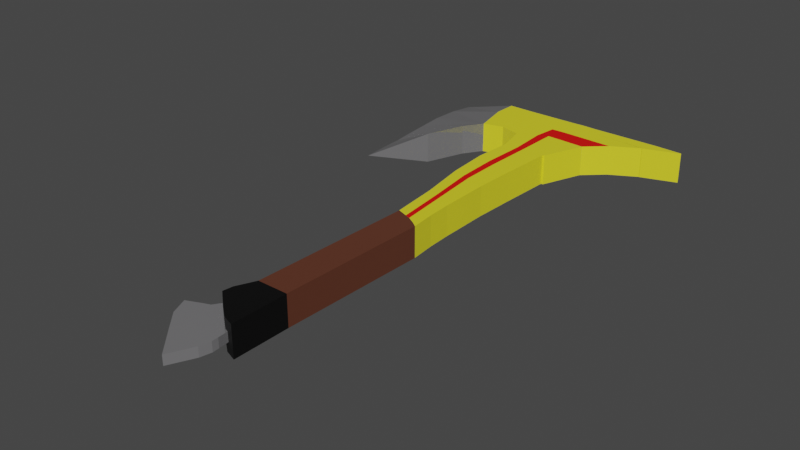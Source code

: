 # Source: betteraxeblend.blend  (saved by Blender 2.80.75; exported with 4.5.12 LTS)
import bpy
from mathutils import Matrix  # noqa: F401  (used for matrix-valued properties, if any)

bpy.ops.wm.read_factory_settings(use_empty=True)
scene = bpy.context.scene
scene.name = 'Scene'

# ---- collections
col_collection = bpy.data.collections.new('Collection'); scene.collection.children.link(col_collection)

# ---- materials (node trees are filled in below, after node groups)
mat_material_004 = bpy.data.materials.new('Material.004')
mat_material_004.use_transparent_shadow = False
mat_material_005 = bpy.data.materials.new('Material.005')
mat_material_005.use_transparent_shadow = False
mat_material_006 = bpy.data.materials.new('Material.006')
mat_material_006.use_transparent_shadow = False
mat_material_007 = bpy.data.materials.new('Material.007')
mat_material_007.use_transparent_shadow = False
mat_material_002 = bpy.data.materials.new('Material.002')
mat_material_002.use_transparent_shadow = False

# ---- material node trees
mat_material_004.use_nodes = True; mat_material_004.node_tree.nodes.clear()
_N = mat_material_004.node_tree.nodes; _L = mat_material_004.node_tree.links
n0 = _N.new('ShaderNodeOutputMaterial'); n0.name = 'Material Output'; n0.location = (300, 300)
n1 = _N.new('ShaderNodeBsdfPrincipled'); n1.name = 'Principled BSDF'; n1.location = (10, 300)
n1.distribution = 'GGX'
n1.subsurface_method = 'BURLEY'
n1.inputs[0].default_value = (0.5836, 0.5748, 0.5926, 1.0)
n1.inputs[1].default_value = 0.7639
n1.inputs[2].default_value = 0.0
n1.inputs[3].default_value = 1.45
n1.inputs[27].default_value = (0.0, 0.0, 0.0, 1.0)
n1.inputs[28].default_value = 1.0
_L.new(n1.outputs[0], n0.inputs[0])
n0.is_active_output = True
mat_material_005.use_nodes = True; mat_material_005.node_tree.nodes.clear()
_N = mat_material_005.node_tree.nodes; _L = mat_material_005.node_tree.links
n0 = _N.new('ShaderNodeOutputMaterial'); n0.name = 'Material Output'; n0.location = (300, 300)
n1 = _N.new('ShaderNodeBsdfPrincipled'); n1.name = 'Principled BSDF'; n1.location = (10, 300)
n1.distribution = 'GGX'
n1.subsurface_method = 'BURLEY'
n1.inputs[0].default_value = (0.0, 0.0, 0.0, 1.0)
n1.inputs[3].default_value = 1.45
n1.inputs[27].default_value = (0.0, 0.0, 0.0, 1.0)
n1.inputs[28].default_value = 1.0
_L.new(n1.outputs[0], n0.inputs[0])
n0.is_active_output = True
mat_material_006.use_nodes = True; mat_material_006.node_tree.nodes.clear()
_N = mat_material_006.node_tree.nodes; _L = mat_material_006.node_tree.links
n0 = _N.new('ShaderNodeOutputMaterial'); n0.name = 'Material Output'; n0.location = (300, 300)
n1 = _N.new('ShaderNodeBsdfPrincipled'); n1.name = 'Principled BSDF'; n1.location = (10, 300)
n1.distribution = 'GGX'
n1.subsurface_method = 'BURLEY'
n1.inputs[0].default_value = (0.1025, 0.02649, 0.009843, 1.0)
n1.inputs[2].default_value = 1.0
n1.inputs[3].default_value = 1.45
n1.inputs[27].default_value = (0.0, 0.0, 0.0, 1.0)
n1.inputs[28].default_value = 1.0
_L.new(n1.outputs[0], n0.inputs[0])
n0.is_active_output = True
mat_material_007.use_nodes = True; mat_material_007.node_tree.nodes.clear()
_N = mat_material_007.node_tree.nodes; _L = mat_material_007.node_tree.links
n0 = _N.new('ShaderNodeOutputMaterial'); n0.name = 'Material Output'; n0.location = (300, 300)
n1 = _N.new('ShaderNodeBsdfPrincipled'); n1.name = 'Principled BSDF'; n1.location = (10, 300)
n1.distribution = 'GGX'
n1.subsurface_method = 'BURLEY'
n1.inputs[0].default_value = (0.8, 0.00242, 0.0, 1.0)
n1.inputs[3].default_value = 1.45
n1.inputs[27].default_value = (0.0, 0.0, 0.0, 1.0)
n1.inputs[28].default_value = 1.0
_L.new(n1.outputs[0], n0.inputs[0])
n0.is_active_output = True
mat_material_002.use_nodes = True; mat_material_002.node_tree.nodes.clear()
_N = mat_material_002.node_tree.nodes; _L = mat_material_002.node_tree.links
n0 = _N.new('ShaderNodeOutputMaterial'); n0.name = 'Material Output'; n0.location = (300, 300)
n1 = _N.new('ShaderNodeBsdfPrincipled'); n1.name = 'Principled BSDF'; n1.location = (10, 300)
n1.distribution = 'GGX'
n1.subsurface_method = 'BURLEY'
n1.inputs[0].default_value = (0.8, 0.7418, 0.0225, 1.0)
n1.inputs[3].default_value = 1.45
n1.inputs[27].default_value = (0.0, 0.0, 0.0, 1.0)
n1.inputs[28].default_value = 1.0
_L.new(n1.outputs[0], n0.inputs[0])
n0.is_active_output = True

# ---- world
world_world = bpy.data.worlds.new('World'); scene.world = world_world
world_world.use_nodes = True; world_world.node_tree.nodes.clear()
_N = world_world.node_tree.nodes; _L = world_world.node_tree.links
n0 = _N.new('ShaderNodeOutputWorld'); n0.name = 'World Output'; n0.location = (300, 300)
n1 = _N.new('ShaderNodeBackground'); n1.name = 'Background'; n1.location = (10, 300)
n1.inputs[0].default_value = (0.05088, 0.05088, 0.05088, 1.0)
_L.new(n1.outputs[0], n0.inputs[0])
n0.is_active_output = True
world_world.color = (0.05088, 0.05088, 0.05088)
world_world.use_sun_shadow = False
world_world.sun_shadow_jitter_overblur = 0.0

# ---- meshes
me_plane_001 = bpy.data.meshes.new('Plane.001')
me_plane_001.from_pydata([(0.3052, -2.499, 0.0), (1.056, 0.4231, 0.003709), (-2.33, 0.928, 0.0), (-0.8386, 1.887, 0.003709), (0.9673, -1.147, 0.0), (-1.515, 1.284, 0.0), (-1.152, -0.893, 0.0), (0.2541, 0.8435, 0.0), (-0.2146, 1.242, 0.0), (-1.926, -0.02006, 0.0), (1.112, -0.5178, 0.0), (-1.132, 1.43, 0.0), (-0.8392, 1.887, -0.8877), (-0.8392, 1.887, 0.8877), (-0.2727, 3.533, -0.8877), (-0.2727, 3.533, 0.8877), (1.487, 0.2686, -0.8877), (1.487, 0.2686, 0.8877), (1.503, 3.533, -0.8877), (1.503, 3.533, 0.8877), (-0.7582, 2.467, -0.8877), (-0.7582, 2.467, 0.8877), (1.503, 2.645, -0.8877), (1.503, 2.645, 0.8877), (0.6151, 3.533, -0.8877), (0.6151, 3.533, 0.8877), (0.2023, 0.9889, -0.8877), (0.2023, 0.9889, 0.8877), (0.3723, 2.556, 0.8877), (0.3723, 2.556, -0.8877), (1.059, 3.533, 0.8877), (0.8202, 0.5074, -0.8877), (0.9375, 2.601, 0.8877), (1.059, 3.533, -0.8877), (0.8202, 0.5074, 0.8877), (0.9375, 2.601, -0.8877), (-0.2727, 3.533, -0.8877), (-0.2727, 3.533, 0.8877), (1.503, 3.533, -0.8877), (1.503, 3.533, 0.8877), (0.6151, 3.533, -0.8877), (0.6151, 3.533, 0.8877), (1.059, 3.533, 0.8877), (1.059, 3.533, -0.8877), (0.02788, 13.0, -0.8877), (0.02788, 13.0, 0.8877), (1.74, 12.14, -0.8877), (1.74, 12.14, 0.8877), (0.9563, 12.65, -0.8877), (0.9563, 12.65, 0.8877), (1.382, 12.4, 0.8877), (1.382, 12.4, -0.8877), (1.095, 15.24, 0.8877), (0.6694, 15.49, 0.8877), (-0.259, 15.83, 0.8877), (1.538, 14.99, -0.8877), (1.538, 14.99, 0.8877), (-0.259, 15.83, -0.8877), (0.6694, 15.49, -0.8877), (1.095, 15.24, -0.8877), (-0.7331, 18.67, -0.8877), (-0.7331, 18.67, 0.8877), (1.504, 17.95, -0.8877), (1.504, 17.95, 0.8877), (0.3826, 18.33, -0.8877), (0.3826, 18.33, 0.8877), (0.8084, 18.07, 0.8877), (0.8084, 18.07, -0.8877), (0.7881, 20.46, -0.8877), (1.591, 20.36, -0.8877), (0.3623, 20.71, -0.8877), (1.591, 20.36, 0.8877), (0.7881, 20.46, 0.8877), (-0.9152, 21.2, 0.8877), (-0.9152, 21.2, -0.8877), (0.3623, 20.71, 0.8877), (0.526, 16.91, 0.8877), (-0.4961, 17.25, 0.8877), (1.525, 16.46, 0.8877), (0.526, 16.91, -0.8877), (0.9518, 16.66, -0.8877), (-0.4961, 17.25, -0.8877), (1.525, 16.46, -0.8877), (0.9518, 16.66, 0.8877), (1.239, 13.82, 0.8877), (1.601, 13.57, -0.8877), (-0.1155, 14.41, -0.8877), (1.239, 13.82, -0.8877), (0.8128, 14.07, -0.8877), (1.601, 13.57, 0.8877), (-0.1155, 14.41, 0.8877), (0.8128, 14.07, 0.8877), (-0.7736, 23.43, -0.8877), (-0.7736, 23.43, 0.8877), (1.733, 23.48, -0.8877), (1.733, 23.48, 0.8877), (0.4365, 23.59, -0.8877), (0.4365, 23.59, 0.8877), (0.9972, 23.52, 0.8877), (0.9972, 23.52, -0.8877), (1.048, 25.97, -0.8877), (1.841, 25.93, -0.8877), (0.4749, 25.99, -0.8877), (1.841, 25.93, 0.8877), (1.048, 25.97, 0.8877), (-1.18, 25.15, 0.8877), (-1.18, 25.15, -0.8877), (0.4749, 25.99, 0.8877), (-0.6927, 28.65, -0.8877), (-0.6927, 28.65, 0.8877), (1.962, 28.66, -0.8877), (1.962, 28.66, 0.8877), (0.5175, 28.66, -0.8877), (0.5175, 28.66, 0.8877), (1.105, 28.69, 0.8877), (1.105, 28.69, -0.8877), (-0.6927, 28.65, -0.8877), (-0.6927, 28.65, 0.8877), (1.962, 28.66, -0.8877), (1.962, 28.66, 0.8877), (0.5175, 28.66, -0.8877), (0.5175, 28.66, 0.8877), (1.105, 28.69, 0.8877), (1.105, 28.69, -0.8877), (1.937, 28.1, -0.8877), (1.093, 28.13, 0.8877), (-1.204, 28.65, -0.8877), (0.5086, 28.11, 0.8877), (-1.204, 28.65, 0.8877), (1.937, 28.1, 0.8877), (0.5086, 28.11, -0.8877), (1.093, 28.13, -0.8877), (-7.622, 25.84, 0.003709), (-7.24, 28.61, 0.003709), (-3.56, 25.16, 0.8877), (-3.56, 25.16, -0.8877), (-3.984, 28.66, 0.8877), (-3.984, 28.66, -0.8877), (1.889, 27.01, -0.8877), (1.071, 27.05, 0.8877), (-0.7184, 26.99, -0.8877), (0.4917, 27.05, 0.8877), (-0.7184, 26.99, 0.8877), (3.94, 26.96, 0.8877), (0.4917, 27.05, -0.8877), (1.071, 27.05, -0.8877), (-7.54, 27.39, 0.003709), (-4.022, 27.31, -0.8877), (-4.022, 27.31, 0.8877), (6.021, 28.67, -0.8877), (6.021, 28.67, 0.8877), (6.021, 28.67, -0.8877), (6.021, 28.67, 0.8877), (5.551, 27.85, -0.8877), (5.551, 27.85, 0.8877), (7.591, 28.6, -0.8877), (7.591, 28.6, 0.8877), (7.591, 28.6, -0.8877), (7.591, 28.6, 0.8877), (7.593, 28.56, -0.8877), (7.593, 28.56, 0.8877), (5.524, 27.86, -0.8877), (5.524, 27.86, 0.8877), (3.94, 26.96, -0.8877), (2.783, 25.89, -0.8877), (2.784, 25.9, 0.8877), (1.841, 25.93, -0.8877), (1.841, 25.93, 0.8877), (1.851, 23.48, -0.8877), (1.851, 23.48, 0.8877), (2.783, 25.89, -0.8877), (2.783, 25.89, 0.8877), (-7.069, 18.73, 0.003709), (-7.05, 18.69, 0.003709), (-7.323, 22.44, 0.003709), (-4.293, 24.05, 0.8877), (-4.293, 24.05, -0.8877), (-7.192, 20.57, 0.003709), (-5.125, 21.79, 0.8877), (-5.125, 21.79, -0.8877), (-2.37, 25.47, -0.8877), (-2.37, 25.47, 0.8877), (-2.343, 28.64, 0.8877), (-2.343, 28.64, -0.8877), (-2.37, 27.15, 0.8877), (-2.37, 27.15, -0.8877), (-0.3402, -1.787, 0.0), (0.8207, 0.5073, 0.003709), (-0.3402, -1.787, 0.2833), (0.3052, -2.499, 0.2833), (1.112, -0.5178, 0.2833), (1.055, 0.4232, 0.2699), (-0.8392, 1.887, 0.2699), (-3.984, 28.66, 0.003709), (-1.515, 1.284, 0.2833), (-2.33, 0.928, 0.2833), (0.9673, -1.147, 0.2833), (-1.132, 1.43, 0.2833), (-0.8944, 0.6763, 0.2833), (-1.926, -0.02006, 0.2833), (-1.152, -0.893, 0.2833), (0.8202, 0.5074, 0.2699), (0.2023, 0.9889, 0.2699), (0.4174, -0.6086, 0.2833), (-0.2739, 0.06846, 0.2833), (-0.009859, 0.456, 0.2833), (-0.5707, 0.9428, 0.2833), (0.6149, -0.0864, 0.2833), (-0.3402, -1.787, -0.2744), (0.3052, -2.499, -0.2744), (1.112, -0.5178, -0.2744), (1.056, 0.423, -0.2625), (-0.1566, 1.299, -0.2625), (-0.8381, 1.887, -0.2625), (-1.515, 1.284, -0.2744), (-2.33, 0.928, -0.2744), (0.9673, -1.147, -0.2744), (-1.132, 1.43, -0.2744), (-0.8944, 0.6763, -0.2744), (-1.926, -0.02006, -0.2744), (-1.152, -0.893, -0.2744), (0.8212, 0.5072, -0.2625), (0.2034, 0.9887, -0.2625), (0.4174, -0.6086, -0.2744), (-0.2739, 0.06846, -0.2744), (-0.009859, 0.456, -0.2744), (-0.5707, 0.9428, -0.2744), (0.6149, -0.0864, -0.2744), (1.938, 28.1, 0.003709), (-0.2727, 3.533, 0.2699), (1.503, 3.533, 0.2699), (1.487, 0.2686, 0.2699), (1.503, 2.645, 0.2699), (-0.7582, 2.467, 0.2699), (-0.2727, 3.533, 0.2699), (1.503, 3.533, 0.2699), (0.02788, 13.0, 0.2699), (1.74, 12.14, 0.2699), (-0.7331, 18.67, 0.2699), (1.504, 17.95, 0.2699), (1.538, 14.99, 0.2699), (-0.259, 15.83, 0.2699), (1.525, 16.46, 0.2699), (-0.4961, 17.25, 0.2699), (-0.1155, 14.41, 0.2699), (1.601, 13.57, 0.2699), (-0.7736, 23.43, 0.2699), (1.733, 23.48, 0.2699), (-0.9152, 21.2, 0.2699), (1.591, 20.36, 0.2699), (-0.6927, 28.65, 0.2699), (-0.6927, 28.65, 0.2699), (1.962, 28.66, 0.2699), (0.5175, 28.66, 0.2699), (1.105, 28.69, 0.2699), (-1.18, 25.15, 0.2699), (-1.204, 28.65, 0.2699), (1.937, 28.1, 0.2699), (-3.984, 28.66, 0.2699), (-3.56, 25.16, 0.2699), (6.021, 28.67, 0.2699), (5.551, 27.85, 0.2699), (7.591, 28.6, 0.2699), (7.591, 28.6, 0.2699), (7.593, 28.56, 0.2699), (5.524, 27.86, 0.2699), (1.851, 23.48, 0.2699), (2.783, 25.89, 0.2699), (-4.293, 24.05, 0.2699), (-5.125, 21.79, 0.2699), (-2.37, 25.47, 0.2699), (-2.343, 28.64, 0.2699), (-0.2716, 3.533, -0.2625), (1.504, 3.533, -0.2625), (1.488, 0.2684, -0.2625), (1.504, 2.645, -0.2625), (-0.7572, 2.467, -0.2625), (1.538, 14.99, 0.003709), (-0.2716, 3.533, -0.2625), (1.504, 3.533, -0.2625), (0.02894, 13.0, -0.2625), (1.741, 12.14, -0.2625), (-0.7321, 18.67, -0.2625), (1.505, 17.95, -0.2625), (-0.2579, 15.83, -0.2625), (-0.495, 17.25, -0.2625), (-0.1145, 14.41, -0.2625), (-0.7726, 23.43, -0.2625), (1.734, 23.48, -0.2625), (-0.9142, 21.2, -0.2625), (-0.6916, 28.65, -0.2625), (-0.6916, 28.65, -0.2625), (1.963, 28.66, -0.2625), (0.5185, 28.66, -0.2625), (1.106, 28.69, -0.2625), (-1.179, 25.15, -0.2625), (-1.203, 28.65, -0.2625), (-3.559, 25.16, -0.2625), (6.022, 28.67, -0.2625), (7.592, 28.6, -0.2625), (7.592, 28.6, -0.2625), (1.852, 23.48, -0.2625), (-4.292, 24.05, -0.2625), (-5.124, 21.79, -0.2625), (-2.369, 25.47, -0.2625), (1.539, 14.99, -0.2625), (1.526, 16.46, -0.2625), (1.602, 13.57, -0.2625), (1.592, 20.36, -0.2625), (1.938, 28.09, -0.2625), (-3.983, 28.66, -0.2625), (5.552, 27.85, -0.2625), (7.594, 28.56, -0.2625), (5.525, 27.86, -0.2625), (2.784, 25.89, -0.2625), (-2.342, 28.64, -0.2625), (0.3082, 3.533, -0.8877), (-0.1577, 1.299, 0.8877), (-0.01847, 2.526, -0.8877), (0.3082, 3.533, 0.8877), (-0.1577, 1.299, -0.8877), (-0.01847, 2.526, 0.8877), (0.3082, 3.533, -0.8877), (0.3082, 3.533, 0.8877), (0.6354, 12.77, -0.8877), (0.6354, 12.77, 0.8877), (0.3485, 15.61, 0.8877), (-0.003057, 18.45, -0.8877), (-0.003057, 18.45, 0.8877), (0.3485, 15.61, -0.8877), (0.1727, 17.03, 0.8877), (0.1727, 17.03, -0.8877), (0.492, 14.19, -0.8877), (0.492, 14.19, 0.8877), (0.01826, 23.53, -0.8877), (0.01826, 23.53, 0.8877), (-0.07923, 20.88, 0.8877), (-0.07923, 20.88, -0.8877), (0.0992, 28.66, -0.8877), (0.0992, 28.66, 0.8877), (0.0992, 28.66, -0.8877), (0.0992, 28.66, 0.8877), (-0.09727, 25.7, 0.8877), (-0.09727, 25.7, -0.8877), (-0.08342, 28.3, 0.8877), (-0.08342, 28.3, -0.8877), (0.07347, 27.03, -0.8877), (0.07347, 27.03, 0.8877), (0.0992, 28.66, 0.2699), (5.551, 27.85, 0.003709), (0.1002, 28.66, -0.2625), (7.594, 28.56, 0.003709), (5.525, 27.86, 0.003709), (-2.342, 28.64, 0.003709), (-0.2721, 3.533, 0.003709), (-0.7577, 2.467, 0.003709), (-0.2721, 3.533, 0.003709), (0.02841, 13.0, 0.003709), (-0.7326, 18.67, 0.003709), (-0.2584, 15.83, 0.003709), (-0.4955, 17.25, 0.003709), (-0.115, 14.41, 0.003709), (-0.7731, 23.43, 0.003709), (-0.9147, 21.2, 0.003709), (-0.6922, 28.65, 0.003709), (-0.6922, 28.65, 0.003709), (1.963, 28.66, 0.003709), (0.518, 28.66, 0.003709), (1.106, 28.69, 0.003709), (-1.18, 25.15, 0.003709), (-1.204, 28.65, 0.003709), (-3.559, 25.16, 0.003709), (6.021, 28.67, 0.003709), (7.592, 28.6, 0.003709), (7.592, 28.6, 0.003709), (-4.292, 24.05, 0.003709), (-5.125, 21.79, 0.003709), (-2.369, 25.47, 0.003709), (0.09972, 28.66, 0.003709), (1.526, 16.46, 0.003709), (1.602, 13.57, 0.003709), (1.592, 20.36, 0.003709), (2.783, 25.89, 0.003709), (1.503, 3.533, 0.003709), (1.487, 0.2685, 0.003709), (1.503, 2.645, 0.003709), (1.503, 3.533, 0.003709), (1.741, 12.14, 0.003709), (1.504, 17.95, 0.003709), (1.733, 23.48, 0.003709), (1.852, 23.48, 0.003709), (-0.4979, 1.593, 0.003709), (0.2029, 0.9888, 0.003709), (1.215, 3.533, 0.8877), (1.055, 0.4232, -0.8877), (1.137, 2.617, 0.8877), (1.215, 3.533, -0.8877), (1.055, 0.4232, 0.8877), (1.137, 2.617, -0.8877), (1.215, 3.533, 0.8877), (1.215, 3.533, -0.8877), (1.508, 12.31, 0.8877), (1.508, 12.31, -0.8877), (1.053, 18.03, 0.8877), (1.053, 18.03, -0.8877), (1.071, 20.42, -0.8877), (1.251, 15.15, -0.8877), (1.251, 15.15, 0.8877), (1.154, 16.59, -0.8877), (1.154, 16.59, 0.8877), (1.366, 13.73, 0.8877), (1.366, 13.73, -0.8877), (1.256, 23.51, 0.8877), (1.256, 23.51, -0.8877), (1.328, 25.96, -0.8877), (1.071, 20.42, 0.8877), (1.407, 28.68, 0.8877), (1.407, 28.68, -0.8877), (1.407, 28.68, 0.8877), (1.407, 28.68, -0.8877), (1.328, 25.96, 0.8877), (1.391, 28.12, -0.8877), (1.391, 28.12, 0.8877), (2.082, 27.02, 0.8877), (1.359, 27.04, -0.8877), (1.407, 28.68, 0.2699), (1.408, 28.68, -0.2625), (1.408, 28.68, 0.003709), (1.538, 14.99, 0.1368), (1.526, 16.46, 0.1368), (1.602, 13.57, 0.1368), (1.592, 20.36, 0.1368), (2.783, 25.89, 0.1368), (1.503, 3.533, 0.1368), (1.487, 0.2686, 0.1368), (1.503, 2.645, 0.1368), (1.503, 3.533, 0.1368), (1.74, 12.14, 0.1368), (1.504, 17.95, 0.1368), (1.733, 23.48, 0.1368), (1.852, 23.48, 0.1368), (1.055, 0.4232, 0.1368), (-3.926, 24.61, 0.8877), (-3.926, 24.61, -0.8877), (-3.926, 24.61, 0.2699), (-3.925, 24.61, -0.2625), (-3.926, 24.61, 0.003709), (-7.481, 24.18, 0.003709), (-4.709, 22.92, 0.8877), (-4.709, 22.92, -0.8877), (-7.213, 21.51, 0.003709), (-4.709, 22.92, 0.2699), (-4.708, 22.92, -0.2625), (-4.709, 22.92, 0.003709)], [], [(9, 2, 215, 219), (5, 11, 217, 214), (8, 7, 222, 212), (4, 0, 209, 216), (11, 3, 213, 217), (187, 1, 211, 221), (2, 5, 214, 215), (186, 6, 220, 208), (10, 4, 216, 210), (233, 21, 15, 229), (273, 18, 38, 279), (232, 23, 17, 231), (192, 317, 13), (398, 22, 16, 394), (321, 21, 13, 317), (319, 15, 21, 321), (396, 18, 22, 398), (230, 19, 23, 232), (192, 13, 21, 233), (316, 24, 29, 318), (30, 25, 28, 32), (32, 28, 27, 34), (318, 29, 26, 320), (201, 34, 27, 202), (319, 25, 41, 323), (191, 397, 34, 201), (395, 32, 34, 397), (393, 30, 32, 395), (24, 33, 35, 29), (29, 35, 31, 26), (25, 30, 42, 41), (399, 39, 47, 401), (43, 40, 48, 51), (400, 43, 51, 402), (316, 14, 36, 322), (396, 33, 43, 400), (33, 24, 40, 43), (393, 19, 39, 399), (229, 15, 37, 234), (307, 85, 55, 305), (333, 91, 53, 326), (91, 84, 52, 53), (234, 37, 45, 236), (41, 42, 50, 49), (323, 41, 49, 325), (279, 38, 46, 281), (322, 36, 44, 324), (243, 77, 61, 238), (409, 78, 63, 403), (80, 79, 64, 67), (408, 80, 67, 404), (331, 81, 60, 327), (306, 82, 62, 283), (330, 76, 65, 328), (76, 83, 66, 65), (403, 63, 71, 415), (67, 64, 70, 68), (404, 67, 68, 405), (337, 74, 92, 334), (308, 69, 94, 288), (336, 75, 97, 335), (75, 72, 98, 97), (248, 73, 93, 246), (415, 71, 95, 412), (68, 70, 96, 99), (405, 68, 99, 413), (332, 86, 57, 329), (411, 87, 59, 406), (87, 88, 58, 59), (410, 89, 56, 407), (244, 90, 54, 241), (53, 52, 83, 76), (326, 53, 76, 330), (305, 55, 82, 306), (329, 57, 81, 331), (406, 59, 80, 408), (59, 58, 79, 80), (407, 56, 78, 409), (241, 54, 77, 243), (236, 45, 90, 244), (401, 47, 89, 410), (51, 48, 88, 87), (402, 51, 87, 411), (324, 44, 86, 332), (49, 50, 84, 91), (325, 49, 91, 333), (281, 46, 85, 307), (412, 95, 103, 420), (99, 96, 102, 100), (413, 99, 100, 414), (345, 126, 108, 338), (124, 110, 149, 153), (344, 127, 113, 339), (127, 125, 114, 113), (256, 128, 109, 250), (422, 129, 111, 416), (131, 130, 112, 115), (421, 131, 115, 417), (238, 61, 73, 248), (65, 66, 72, 75), (328, 65, 75, 336), (283, 62, 69, 308), (327, 60, 74, 337), (111, 129, 154, 150), (339, 113, 121, 341), (113, 114, 122, 121), (425, 418, 119, 252), (348, 341, 121, 253), (253, 121, 122, 254), (338, 108, 116, 340), (417, 115, 123, 419), (115, 112, 120, 123), (416, 111, 119, 418), (250, 109, 117, 251), (246, 93, 105, 255), (97, 98, 104, 107), (335, 97, 107, 342), (167, 166, 164, 165), (334, 92, 106, 343), (424, 145, 131, 421), (145, 144, 130, 131), (423, 143, 129, 422), (141, 139, 125, 127), (347, 141, 127, 344), (138, 124, 161, 163), (346, 140, 126, 345), (148, 136, 133, 146), (310, 137, 133), (147, 135, 132, 146), (185, 180, 135, 147), (315, 183, 137, 310), (184, 182, 136, 148), (270, 181, 134, 259), (181, 184, 148, 134), (183, 185, 147, 137), (137, 147, 146, 133), (134, 148, 146, 132), (343, 106, 140, 346), (342, 107, 141, 347), (107, 104, 139, 141), (420, 103, 143, 423), (100, 102, 144, 145), (414, 100, 145, 424), (149, 151, 157, 155), (153, 149, 155, 159), (110, 118, 151, 149), (309, 124, 153, 311), (252, 119, 152, 260), (119, 111, 150, 152), (312, 159, 155, 299), (299, 155, 157, 300), (311, 153, 159, 312), (152, 150, 156, 158), (260, 152, 158, 263), (150, 154, 160, 156), (143, 163, 161, 313, 352, 265, 162), (143, 138, 163), (129, 143, 162), (257, 129, 162, 265), (165, 164, 163, 143), (143, 103, 165), (101, 138, 163, 164), (103, 101, 164, 165), (166, 101, 170, 164), (301, 168, 170, 314), (170, 314, 382, 432, 267, 171, 165, 164), (103, 95, 169, 171), (94, 101, 170, 168), (103, 167, 165, 171), (288, 94, 168, 301), (178, 177, 172, 173), (269, 178, 173), (177, 179, 173, 172), (447, 443, 176, 174), (444, 442, 175, 268), (442, 447, 174, 175), (450, 449, 179, 177), (451, 448, 178, 269), (448, 450, 177, 178), (126, 140, 185, 183), (105, 142, 184, 181), (255, 105, 181, 270), (142, 128, 182, 184), (296, 126, 183, 315), (140, 106, 180, 185), (3, 8, 212, 213), (1, 10, 210, 211), (7, 187, 221, 222), (206, 192, 197), (199, 198, 194, 195), (188, 203, 204, 200), (207, 201, 202, 205), (200, 204, 198, 199), (205, 202, 192, 206), (204, 205, 206, 198), (203, 207, 205, 204), (198, 206, 197, 194), (196, 190, 207, 203), (190, 191, 201, 207), (189, 196, 203, 188), (187, 7, 202, 201), (10, 1, 191, 190), (8, 3, 192), (4, 10, 190, 196), (6, 186, 188, 200), (5, 2, 195, 194), (1, 187, 201, 191), (3, 11, 197, 192), (0, 4, 196, 189), (7, 8, 192, 202), (11, 5, 194, 197), (2, 9, 199, 195), (9, 6, 200, 199), (186, 0, 189, 188), (226, 217, 213, 212), (219, 215, 214, 218), (208, 220, 224, 223), (227, 225, 222, 221), (220, 219, 218, 224), (225, 226, 212, 222), (224, 218, 226, 225), (223, 224, 225, 227), (218, 214, 217, 226), (216, 223, 227, 210), (210, 227, 221, 211), (209, 208, 223, 216), (6, 9, 219, 220), (0, 186, 208, 209), (128, 256, 271, 182), (369, 255, 270, 377), (453, 451, 269, 376), (446, 444, 268, 375), (376, 269, 173), (95, 247, 266, 169), (169, 266, 267, 171), (228, 257, 265, 352), (372, 260, 263, 374), (154, 261, 264, 160), (156, 262, 263, 158), (160, 264, 262, 156), (366, 252, 260, 372), (129, 257, 261, 154), (377, 270, 259, 371), (182, 271, 258, 136), (136, 258, 133), (362, 246, 255, 369), (364, 250, 251, 365), (367, 253, 254, 368), (378, 348, 253, 367), (427, 425, 252, 366), (63, 239, 249, 71), (358, 238, 248, 363), (370, 256, 250, 364), (47, 237, 245, 89), (357, 236, 244, 361), (359, 241, 243, 360), (56, 240, 242, 78), (361, 244, 241, 359), (363, 248, 246, 362), (71, 249, 247, 95), (78, 242, 239, 63), (360, 243, 238, 358), (39, 235, 237, 47), (356, 234, 236, 357), (89, 245, 240, 56), (354, 229, 234, 356), (1, 441, 191, 201, 187), (187, 201, 202, 392), (3, 192, 233, 355), (433, 230, 232, 435), (212, 391, 192, 3, 213), (435, 232, 231, 434), (19, 230, 235, 39), (355, 233, 229, 354), (20, 276, 272, 14), (22, 275, 274, 16), (320, 212, 213, 12), (18, 273, 275, 22), (12, 213, 276, 20), (31, 221, 222, 26), (394, 211, 221, 31), (14, 272, 278, 36), (36, 278, 280, 44), (81, 285, 282, 60), (74, 289, 287, 92), (86, 286, 284, 57), (57, 284, 285, 81), (44, 280, 286, 86), (126, 296, 290, 108), (60, 282, 289, 74), (419, 426, 292, 118), (340, 350, 293, 120), (120, 293, 294, 123), (108, 290, 291, 116), (92, 287, 295, 106), (180, 304, 297, 135), (118, 292, 298, 151), (151, 298, 300, 157), (124, 309, 313, 161), (179, 303, 173), (443, 445, 302, 176), (449, 452, 303, 179), (106, 295, 304, 180), (370, 296, 315, 353), (389, 288, 301, 390), (390, 301, 314, 382), (349, 311, 312, 351), (373, 299, 300, 374), (351, 312, 299, 373), (228, 309, 311, 349), (353, 315, 310, 193), (193, 310, 133), (388, 283, 308, 381), (387, 281, 307, 380), (277, 305, 306, 379), (381, 308, 288, 389), (379, 306, 283, 388), (386, 279, 281, 387), (380, 307, 305, 277), (383, 273, 279, 386), (116, 291, 350, 340), (26, 222, 212, 320), (392, 202, 192, 391), (365, 251, 348, 378), (105, 342, 347, 142), (102, 343, 346, 144), (144, 346, 345, 130), (142, 347, 344, 128), (96, 334, 343, 102), (93, 335, 342, 105), (112, 338, 340, 120), (251, 117, 341, 348), (109, 339, 341, 117), (64, 327, 337, 70), (61, 328, 336, 73), (128, 344, 339, 109), (130, 345, 338, 112), (45, 325, 333, 90), (48, 324, 332, 88), (58, 329, 331, 79), (54, 326, 330, 77), (88, 332, 329, 58), (73, 336, 335, 93), (70, 337, 334, 96), (77, 330, 328, 61), (79, 331, 327, 64), (40, 322, 324, 48), (37, 323, 325, 45), (90, 333, 326, 54), (24, 316, 322, 40), (15, 319, 323, 37), (20, 318, 320, 12), (14, 316, 318, 20), (25, 319, 321, 28), (28, 321, 317, 27), (202, 27, 317, 192), (291, 365, 378, 350), (258, 193, 133), (271, 353, 193, 258), (257, 228, 349, 261), (264, 351, 373, 262), (262, 373, 374, 263), (261, 349, 351, 264), (256, 370, 353, 271), (276, 355, 354, 272), (213, 3, 355, 276), (272, 354, 356, 278), (278, 356, 357, 280), (285, 360, 358, 282), (289, 363, 362, 287), (286, 361, 359, 284), (284, 359, 360, 285), (280, 357, 361, 286), (296, 370, 364, 290), (282, 358, 363, 289), (426, 427, 366, 292), (350, 378, 367, 293), (293, 367, 368, 294), (290, 364, 365, 291), (287, 362, 369, 295), (304, 377, 371, 297), (292, 366, 372, 298), (298, 372, 374, 300), (309, 228, 352, 313), (303, 376, 173), (445, 446, 375, 302), (452, 453, 376, 303), (295, 369, 377, 304), (222, 392, 391, 212), (433, 383, 386, 436), (430, 380, 277, 428), (436, 386, 387, 437), (429, 379, 388, 438), (431, 381, 389, 439), (428, 277, 379, 429), (437, 387, 380, 430), (438, 388, 381, 431), (440, 390, 382, 432), (439, 389, 390, 440), (275, 385, 384, 274), (273, 383, 385, 275), (221, 187, 392, 222), (274, 384, 1, 211), (294, 368, 427, 426), (123, 294, 426, 419), (16, 274, 211, 394), (434, 231, 191, 441), (368, 254, 425, 427), (101, 414, 424, 138), (104, 420, 423, 139), (139, 423, 422, 125), (138, 424, 421, 124), (114, 416, 418, 122), (110, 417, 419, 118), (254, 122, 418, 425), (124, 421, 417, 110), (125, 422, 416, 114), (94, 413, 414, 101), (98, 412, 420, 104), (46, 402, 411, 85), (50, 401, 410, 84), (52, 407, 409, 83), (55, 406, 408, 82), (84, 410, 407, 52), (85, 411, 406, 55), (69, 405, 413, 94), (72, 415, 412, 98), (62, 404, 405, 69), (66, 403, 415, 72), (82, 408, 404, 62), (83, 409, 403, 66), (30, 393, 399, 42), (18, 396, 400, 38), (38, 400, 402, 46), (42, 399, 401, 50), (19, 393, 395, 23), (23, 395, 397, 17), (231, 17, 397, 191), (33, 396, 398, 35), (35, 398, 394, 31), (384, 434, 441, 1), (247, 439, 440, 266), (266, 440, 432, 267), (239, 438, 431, 249), (237, 437, 430, 245), (240, 428, 429, 242), (249, 431, 439, 247), (242, 429, 438, 239), (235, 436, 437, 237), (245, 430, 428, 240), (230, 433, 436, 235), (385, 435, 434, 384), (383, 433, 435, 385), (297, 371, 446, 445), (135, 297, 445, 443), (371, 259, 444, 446), (134, 132, 447, 442), (259, 134, 442, 444), (132, 135, 443, 447), (302, 375, 453, 452), (176, 302, 452, 449), (375, 268, 451, 453), (175, 174, 450, 448), (268, 175, 448, 451), (174, 176, 449, 450)])
me_plane_001.polygons.foreach_set('material_index', [0, 0, 0, 0, 0, 0, 0, 0, 0, 1, 0, 1, 1, 1, 1, 1, 1, 1, 1, 1, 1, 1, 1, 1, 0, 1, 1, 1, 1, 1, 0, 2, 2, 2, 0, 1, 1, 0, 0, 4, 3, 4, 2, 2, 2, 2, 2, 4, 4, 3, 4, 4, 4, 3, 4, 4, 3, 4, 4, 4, 3, 4, 4, 4, 3, 4, 4, 4, 3, 4, 4, 4, 3, 4, 4, 4, 3, 4, 4, 4, 4, 4, 4, 4, 4, 3, 4, 4, 3, 4, 4, 4, 4, 4, 0, 4, 4, 4, 4, 4, 3, 4, 4, 4, 4, 4, 4, 4, 4, 4, 4, 4, 4, 0, 4, 4, 3, 0, 4, 4, 4, 4, 4, 4, 4, 4, 0, 0, 0, 4, 4, 4, 4, 4, 4, 0, 0, 4, 3, 3, 3, 3, 3, 4, 4, 4, 4, 4, 4, 4, 4, 4, 4, 4, 4, 4, 0, 4, 4, 4, 3, 3, 0, 0, 4, 0, 4, 4, 0, 4, 0, 0, 0, 0, 0, 0, 0, 0, 0, 4, 4, 4, 4, 4, 4, 0, 0, 0, 0, 0, 0, 0, 0, 0, 0, 0, 0, 0, 0, 0, 0, 0, 0, 0, 0, 0, 0, 0, 0, 0, 0, 0, 0, 0, 0, 0, 0, 0, 0, 0, 0, 0, 0, 0, 0, 0, 0, 0, 4, 4, 0, 0, 0, 4, 4, 4, 4, 4, 4, 4, 4, 4, 4, 4, 0, 4, 0, 4, 4, 4, 4, 4, 0, 4, 4, 4, 4, 4, 4, 4, 4, 4, 2, 2, 4, 0, 0, 0, 1, 1, 0, 1, 0, 1, 1, 1, 1, 1, 1, 1, 1, 0, 2, 4, 4, 4, 4, 4, 0, 4, 4, 4, 4, 0, 4, 4, 4, 4, 4, 0, 0, 0, 4, 4, 4, 4, 4, 4, 4, 4, 4, 0, 4, 4, 4, 4, 4, 2, 4, 0, 4, 1, 0, 4, 4, 4, 4, 4, 4, 4, 4, 4, 4, 4, 4, 4, 4, 4, 4, 4, 4, 4, 4, 4, 4, 4, 2, 2, 4, 1, 0, 1, 1, 1, 1, 1, 4, 0, 4, 4, 4, 4, 4, 4, 1, 1, 0, 2, 4, 4, 4, 4, 4, 0, 4, 4, 4, 4, 0, 4, 4, 4, 4, 4, 0, 0, 0, 4, 0, 0, 4, 2, 4, 4, 4, 4, 4, 4, 4, 1, 1, 0, 1, 4, 4, 1, 1, 4, 3, 3, 4, 4, 4, 4, 4, 4, 4, 4, 4, 4, 4, 4, 4, 4, 4, 4, 4, 4, 4, 4, 4, 0, 0, 2, 2, 1, 1, 1, 1, 1, 1, 4, 4, 4, 4, 4, 4, 4, 2, 4, 0, 1, 1, 0, 0, 0, 0, 0, 0, 0, 0, 0, 0, 0, 0])
_uv = me_plane_001.uv_layers.new(name='UVMap')
_uv.uv.foreach_set('vector', [0.0, 0.75, 0.0, 1.0, 0.0, 1.0, 0.0, 0.75, 0.5, 1.0, 0.75, 1.0, 0.75, 1.0, 0.5, 1.0, 1.0, 0.75, 1.0, 0.5, 1.0, 0.5, 1.0, 0.75, 0.5, 0.0, 0.0, 0.0, 0.0, 0.0, 0.5, 0.0, 0.75, 1.0, 1.0, 1.0, 1.0, 1.0, 0.75, 1.0, 1.0, 0.2215, 1.0, 0.0, 1.0, 0.0, 1.0, 0.2215, 0.0, 1.0, 0.5, 1.0, 0.5, 1.0, 0.0, 1.0, 0.0, 0.2215, 0.0, 0.5, 0.0, 0.5, 0.0, 0.2215, 0.75, 0.0, 0.5, 0.0, 0.5, 0.0, 0.75, 0.0, 0.538, 0.125, 0.625, 0.125, 0.625, 0.25, 0.538, 0.25, 0.4592, 0.5, 0.375, 0.5, 0.375, 0.5, 0.4592, 0.5, 0.538, 0.625, 0.625, 0.625, 0.625, 0.75, 0.538, 0.75, 0.538, 0.9182, 0.625, 0.9182, 0.625, 1.0, 0.3345, 0.625, 0.375, 0.625, 0.375, 0.75, 0.3345, 0.75, 0.7932, 0.625, 0.875, 0.625, 0.875, 0.75, 0.7932, 0.75, 0.7932, 0.5, 0.875, 0.5, 0.875, 0.625, 0.7932, 0.625, 0.3345, 0.5, 0.375, 0.5, 0.375, 0.625, 0.3345, 0.625, 0.538, 0.5, 0.625, 0.5, 0.625, 0.625, 0.538, 0.625, 0.538, 0.0, 0.625, 0.0, 0.625, 0.125, 0.538, 0.125, 0.2068, 0.5, 0.25, 0.5, 0.25, 0.625, 0.2068, 0.625, 0.6875, 0.5, 0.75, 0.5, 0.75, 0.625, 0.6875, 0.625, 0.6875, 0.625, 0.75, 0.625, 0.75, 0.75, 0.6875, 0.75, 0.2068, 0.625, 0.25, 0.625, 0.25, 0.75, 0.2068, 0.75, 0.538, 0.8125, 0.625, 0.8125, 0.625, 0.875, 0.538, 0.875, 0.7932, 0.5, 0.75, 0.5, 0.75, 0.5, 0.7932, 0.5, 0.538, 0.7905, 0.625, 0.7905, 0.625, 0.8125, 0.538, 0.8125, 0.6655, 0.625, 0.6875, 0.625, 0.6875, 0.75, 0.6655, 0.75, 0.6655, 0.5, 0.6875, 0.5, 0.6875, 0.625, 0.6655, 0.625, 0.25, 0.5, 0.3125, 0.5, 0.3125, 0.625, 0.25, 0.625, 0.25, 0.625, 0.3125, 0.625, 0.3125, 0.75, 0.25, 0.75, 0.75, 0.5, 0.6875, 0.5, 0.6875, 0.5, 0.75, 0.5, 0.6655, 0.5, 0.625, 0.5, 0.625, 0.5, 0.6655, 0.5, 0.3125, 0.5, 0.25, 0.5, 0.25, 0.5, 0.3125, 0.5, 0.3345, 0.5, 0.3125, 0.5, 0.3125, 0.5, 0.3345, 0.5, 0.2068, 0.5, 0.125, 0.5, 0.125, 0.5, 0.2068, 0.5, 0.3345, 0.5, 0.3125, 0.5, 0.3125, 0.5, 0.3345, 0.5, 0.3125, 0.5, 0.25, 0.5, 0.25, 0.5, 0.3125, 0.5, 0.6655, 0.5, 0.625, 0.5, 0.625, 0.5, 0.6655, 0.5, 0.538, 0.25, 0.625, 0.25, 0.625, 0.25, 0.538, 0.25, 0.4592, 0.5, 0.375, 0.5, 0.375, 0.5, 0.4592, 0.5, 0.7932, 0.5, 0.75, 0.5, 0.75, 0.5, 0.7932, 0.5, 0.75, 0.5, 0.6875, 0.5, 0.6875, 0.5, 0.75, 0.5, 0.538, 0.25, 0.625, 0.25, 0.625, 0.25, 0.538, 0.25, 0.75, 0.5, 0.6875, 0.5, 0.6875, 0.5, 0.75, 0.5, 0.7932, 0.5, 0.75, 0.5, 0.75, 0.5, 0.7932, 0.5, 0.4592, 0.5, 0.375, 0.5, 0.375, 0.5, 0.4592, 0.5, 0.2068, 0.5, 0.125, 0.5, 0.125, 0.5, 0.2068, 0.5, 0.538, 0.25, 0.625, 0.25, 0.625, 0.25, 0.538, 0.25, 0.6655, 0.5, 0.625, 0.5, 0.625, 0.5, 0.6655, 0.5, 0.3125, 0.5, 0.25, 0.5, 0.25, 0.5, 0.3125, 0.5, 0.3345, 0.5, 0.3125, 0.5, 0.3125, 0.5, 0.3345, 0.5, 0.2068, 0.5, 0.125, 0.5, 0.125, 0.5, 0.2068, 0.5, 0.4592, 0.5, 0.375, 0.5, 0.375, 0.5, 0.4592, 0.5, 0.7932, 0.5, 0.75, 0.5, 0.75, 0.5, 0.7932, 0.5, 0.75, 0.5, 0.6875, 0.5, 0.6875, 0.5, 0.75, 0.5, 0.6655, 0.5, 0.625, 0.5, 0.625, 0.5, 0.6655, 0.5, 0.3125, 0.5, 0.25, 0.5, 0.25, 0.5, 0.3125, 0.5, 0.3345, 0.5, 0.3125, 0.5, 0.3125, 0.5, 0.3345, 0.5, 0.2068, 0.5, 0.125, 0.5, 0.125, 0.5, 0.2068, 0.5, 0.4592, 0.5, 0.375, 0.5, 0.375, 0.5, 0.4592, 0.5, 0.7932, 0.5, 0.75, 0.5, 0.75, 0.5, 0.7932, 0.5, 0.75, 0.5, 0.6875, 0.5, 0.6875, 0.5, 0.75, 0.5, 0.538, 0.25, 0.625, 0.25, 0.625, 0.25, 0.538, 0.25, 0.6655, 0.5, 0.625, 0.5, 0.625, 0.5, 0.6655, 0.5, 0.3125, 0.5, 0.25, 0.5, 0.25, 0.5, 0.3125, 0.5, 0.3345, 0.5, 0.3125, 0.5, 0.3125, 0.5, 0.3345, 0.5, 0.2068, 0.5, 0.125, 0.5, 0.125, 0.5, 0.2068, 0.5, 0.3345, 0.5, 0.3125, 0.5, 0.3125, 0.5, 0.3345, 0.5, 0.3125, 0.5, 0.25, 0.5, 0.25, 0.5, 0.3125, 0.5, 0.6655, 0.5, 0.625, 0.5, 0.625, 0.5, 0.6655, 0.5, 0.538, 0.25, 0.625, 0.25, 0.625, 0.25, 0.538, 0.25, 0.75, 0.5, 0.6875, 0.5, 0.6875, 0.5, 0.75, 0.5, 0.7932, 0.5, 0.75, 0.5, 0.75, 0.5, 0.7932, 0.5, 0.4592, 0.5, 0.375, 0.5, 0.375, 0.5, 0.4592, 0.5, 0.2068, 0.5, 0.125, 0.5, 0.125, 0.5, 0.2068, 0.5, 0.3345, 0.5, 0.3125, 0.5, 0.3125, 0.5, 0.3345, 0.5, 0.3125, 0.5, 0.25, 0.5, 0.25, 0.5, 0.3125, 0.5, 0.6655, 0.5, 0.625, 0.5, 0.625, 0.5, 0.6655, 0.5, 0.538, 0.25, 0.625, 0.25, 0.625, 0.25, 0.538, 0.25, 0.538, 0.25, 0.625, 0.25, 0.625, 0.25, 0.538, 0.25, 0.6655, 0.5, 0.625, 0.5, 0.625, 0.5, 0.6655, 0.5, 0.3125, 0.5, 0.25, 0.5, 0.25, 0.5, 0.3125, 0.5, 0.3345, 0.5, 0.3125, 0.5, 0.3125, 0.5, 0.3345, 0.5, 0.2068, 0.5, 0.125, 0.5, 0.125, 0.5, 0.2068, 0.5, 0.75, 0.5, 0.6875, 0.5, 0.6875, 0.5, 0.75, 0.5, 0.7932, 0.5, 0.75, 0.5, 0.75, 0.5, 0.7932, 0.5, 0.4592, 0.5, 0.375, 0.5, 0.375, 0.5, 0.4592, 0.5, 0.6655, 0.5, 0.625, 0.5, 0.625, 0.5, 0.6655, 0.5, 0.3125, 0.5, 0.25, 0.5, 0.25, 0.5, 0.3125, 0.5, 0.3345, 0.5, 0.3125, 0.5, 0.3125, 0.5, 0.3345, 0.5, 0.2068, 0.5, 0.125, 0.5, 0.125, 0.5, 0.2068, 0.5, 0.375, 0.5, 0.375, 0.5, 0.375, 0.5, 0.375, 0.5, 0.7932, 0.5, 0.75, 0.5, 0.75, 0.5, 0.7932, 0.5, 0.75, 0.5, 0.6875, 0.5, 0.6875, 0.5, 0.75, 0.5, 0.538, 0.25, 0.625, 0.25, 0.625, 0.25, 0.538, 0.25, 0.6655, 0.5, 0.625, 0.5, 0.625, 0.5, 0.6655, 0.5, 0.3125, 0.5, 0.25, 0.5, 0.25, 0.5, 0.3125, 0.5, 0.3345, 0.5, 0.3125, 0.5, 0.3125, 0.5, 0.3345, 0.5, 0.538, 0.25, 0.625, 0.25, 0.625, 0.25, 0.538, 0.25, 0.75, 0.5, 0.6875, 0.5, 0.6875, 0.5, 0.75, 0.5, 0.7932, 0.5, 0.75, 0.5, 0.75, 0.5, 0.7932, 0.5, 0.4592, 0.5, 0.375, 0.5, 0.375, 0.5, 0.4592, 0.5, 0.2068, 0.5, 0.125, 0.5, 0.125, 0.5, 0.2068, 0.5, 0.625, 0.5, 0.625, 0.5, 0.625, 0.5, 0.625, 0.5, 0.7932, 0.5, 0.75, 0.5, 0.75, 0.5, 0.3966, 0.25, 0.75, 0.5, 0.6875, 0.5, 0.6875, 0.5, 0.75, 0.5, 0.538, 0.4595, 0.625, 0.4595, 0.625, 0.5, 0.538, 0.5, 0.538, 0.3318, 0.625, 0.3318, 0.625, 0.375, 0.538, 0.375, 0.538, 0.375, 0.625, 0.375, 0.625, 0.4375, 0.538, 0.4375, 0.2068, 0.5, 0.125, 0.5, 0.125, 0.5, 0.1034, 0.25, 0.3345, 0.5, 0.3125, 0.5, 0.3125, 0.5, 0.1673, 0.25, 0.3125, 0.5, 0.25, 0.5, 0.25, 0.5, 0.3125, 0.5, 0.6655, 0.5, 0.625, 0.5, 0.625, 0.5, 0.3327, 0.25, 0.538, 0.25, 0.625, 0.25, 0.625, 0.25, 0.538, 0.25, 0.538, 0.25, 0.625, 0.25, 0.625, 0.25, 0.538, 0.25, 0.75, 0.5, 0.6875, 0.5, 0.6875, 0.5, 0.75, 0.5, 0.7932, 0.5, 0.75, 0.5, 0.75, 0.5, 0.7932, 0.5, 0.0, 0.0, 0.0, 0.0, 0.0, 0.0, 0.0, 0.0, 0.2068, 0.5, 0.125, 0.5, 0.125, 0.5, 0.2068, 0.5, 0.3345, 0.5, 0.3125, 0.5, 0.3125, 0.5, 0.3345, 0.5, 0.3125, 0.5, 0.25, 0.5, 0.25, 0.5, 0.3125, 0.5, 0.6655, 0.5, 0.625, 0.5, 0.625, 0.5, 0.6655, 0.5, 0.75, 0.5, 0.6875, 0.5, 0.6875, 0.5, 0.75, 0.5, 0.7932, 0.5, 0.75, 0.5, 0.75, 0.5, 0.7932, 0.5, 0.375, 0.5, 0.375, 0.5, 0.375, 0.5, 0.375, 0.5, 0.2068, 0.5, 0.125, 0.5, 0.125, 0.5, 0.2068, 0.5, 0.875, 0.5, 0.875, 0.5, 0.875, 0.5, 0.875, 0.5, 0.4592, 0.25, 0.375, 0.25, 0.4592, 0.25, 0.125, 0.5, 0.125, 0.5, 0.125, 0.5, 0.125, 0.5, 0.125, 0.5, 0.125, 0.5, 0.125, 0.5, 0.125, 0.5, 0.4592, 0.25, 0.375, 0.25, 0.375, 0.25, 0.4592, 0.25, 0.875, 0.5, 0.875, 0.5, 0.875, 0.5, 0.875, 0.5, 0.538, 0.25, 0.625, 0.25, 0.625, 0.25, 0.538, 0.25, 0.875, 0.5, 0.875, 0.5, 0.875, 0.5, 0.875, 0.5, 0.125, 0.5, 0.125, 0.5, 0.125, 0.5, 0.125, 0.5, 0.125, 0.5, 0.125, 0.5, 0.125, 0.5, 0.125, 0.5, 0.875, 0.5, 0.875, 0.5, 0.875, 0.5, 0.875, 0.5, 0.2068, 0.5, 0.125, 0.5, 0.125, 0.5, 0.2068, 0.5, 0.7932, 0.5, 0.75, 0.5, 0.75, 0.5, 0.7932, 0.5, 0.75, 0.5, 0.6875, 0.5, 0.6875, 0.5, 0.75, 0.5, 0.6655, 0.5, 0.625, 0.5, 0.625, 0.5, 0.6655, 0.5, 0.3125, 0.5, 0.25, 0.5, 0.25, 0.5, 0.3125, 0.5, 0.3345, 0.5, 0.3125, 0.5, 0.3125, 0.5, 0.3345, 0.5, 0.375, 0.5, 0.375, 0.5, 0.375, 0.5, 0.375, 0.5, 0.375, 0.5, 0.375, 0.5, 0.375, 0.5, 0.375, 0.5, 0.375, 0.5, 0.375, 0.5, 0.375, 0.5, 0.375, 0.5, 0.4592, 0.5, 0.375, 0.5, 0.375, 0.5, 0.4592, 0.5, 0.538, 0.5, 0.625, 0.5, 0.625, 0.5, 0.538, 0.5, 0.625, 0.5, 0.625, 0.5, 0.625, 0.5, 0.625, 0.5, 0.4592, 0.5, 0.375, 0.5, 0.375, 0.5, 0.4592, 0.5, 0.4592, 0.5, 0.375, 0.5, 0.375, 0.5, 0.4592, 0.5, 0.4592, 0.5, 0.375, 0.5, 0.375, 0.5, 0.4592, 0.5, 0.625, 0.5, 0.625, 0.5, 0.625, 0.5, 0.625, 0.5, 0.538, 0.5, 0.625, 0.5, 0.625, 0.5, 0.538, 0.5, 0.625, 0.5, 0.625, 0.5, 0.625, 0.5, 0.625, 0.5, 0.625, 0.5, 0.375, 0.5, 0.375, 0.5, 0.4592, 0.5, 0.4986, 0.5, 0.538, 0.5, 0.625, 0.5, 0.625, 0.5, 0.375, 0.5, 0.375, 0.5, 0.625, 0.5, 0.625, 0.5, 0.625, 0.5, 0.538, 0.5, 0.625, 0.5, 0.625, 0.5, 0.538, 0.5, 0.625, 0.5, 0.375, 0.5, 0.375, 0.5, 0.625, 0.5, 0.625, 0.5, 0.625, 0.5, 0.625, 0.5, 0.375, 0.5, 0.375, 0.5, 0.375, 0.5, 0.375, 0.5, 0.625, 0.5, 0.375, 0.5, 0.375, 0.5, 0.625, 0.5, 0.0, 0.0, 0.0, 0.0, 0.0, 0.0, 0.0, 0.0, 0.4592, 0.5, 0.375, 0.5, 0.375, 0.5, 0.4592, 0.5, 0.375, 0.5, 0.4592, 0.5, 0.4986, 0.5, 0.5183, 0.5, 0.538, 0.5, 0.625, 0.5, 0.625, 0.5, 0.375, 0.5, 0.625, 0.5, 0.625, 0.5, 0.625, 0.5, 0.625, 0.5, 0.375, 0.5, 0.375, 0.5, 0.375, 0.5, 0.375, 0.5, 0.0, 0.0, 0.0, 0.0, 0.0, 0.0, 0.0, 0.0, 0.4592, 0.5, 0.375, 0.5, 0.375, 0.5, 0.4592, 0.5, 0.875, 0.5, 0.875, 0.5, 0.875, 0.5, 0.875, 0.5, 0.538, 0.25, 0.625, 0.25, 0.538, 0.25, 0.125, 0.5, 0.125, 0.5, 0.125, 0.5, 0.125, 0.5, 0.125, 0.5, 0.125, 0.5, 0.125, 0.5, 0.125, 0.5, 0.538, 0.25, 0.625, 0.25, 0.625, 0.25, 0.538, 0.25, 0.875, 0.5, 0.875, 0.5, 0.875, 0.5, 0.875, 0.5, 0.125, 0.5, 0.125, 0.5, 0.125, 0.5, 0.125, 0.5, 0.538, 0.25, 0.625, 0.25, 0.625, 0.25, 0.538, 0.25, 0.875, 0.5, 0.875, 0.5, 0.875, 0.5, 0.875, 0.5, 0.125, 0.5, 0.125, 0.5, 0.125, 0.5, 0.125, 0.5, 0.875, 0.5, 0.875, 0.5, 0.875, 0.5, 0.875, 0.5, 0.538, 0.25, 0.625, 0.25, 0.625, 0.25, 0.538, 0.25, 0.875, 0.5, 0.875, 0.5, 0.875, 0.5, 0.875, 0.5, 0.4592, 0.25, 0.375, 0.25, 0.375, 0.25, 0.4592, 0.25, 0.125, 0.5, 0.125, 0.5, 0.125, 0.5, 0.125, 0.5, 1.0, 1.0, 1.0, 0.75, 1.0, 0.75, 1.0, 1.0, 1.0, 0.0, 0.75, 0.0, 0.75, 0.0, 1.0, 0.0, 1.0, 0.5, 1.0, 0.2215, 1.0, 0.2215, 1.0, 0.5, 0.75, 0.75, 1.0, 1.0, 0.75, 1.0, 0.0, 0.75, 0.5, 0.75, 0.5, 1.0, 0.0, 1.0, 0.0, 0.2215, 0.5, 0.2215, 0.5, 0.5, 0.0, 0.5, 0.75, 0.2215, 1.0, 0.2215, 1.0, 0.5, 0.75, 0.5, 0.0, 0.5, 0.5, 0.5, 0.5, 0.75, 0.0, 0.75, 0.75, 0.5, 1.0, 0.5, 1.0, 0.75, 0.75, 0.75, 0.5, 0.5, 0.75, 0.5, 0.75, 0.75, 0.5, 0.75, 0.5, 0.2215, 0.75, 0.2215, 0.75, 0.5, 0.5, 0.5, 0.5, 0.75, 0.75, 0.75, 0.75, 1.0, 0.5, 1.0, 0.5, 0.0, 0.75, 0.0, 0.75, 0.2215, 0.5, 0.2215, 0.75, 0.0, 1.0, 0.0, 1.0, 0.2215, 0.75, 0.2215, 0.0, 0.0, 0.5, 0.0, 0.5, 0.2215, 0.0, 0.2215, 1.0, 0.2215, 1.0, 0.5, 1.0, 0.5, 1.0, 0.2215, 0.75, 0.0, 1.0, 0.0, 1.0, 0.0, 0.75, 0.0, 1.0, 0.75, 1.0, 1.0, 1.0, 0.75, 0.5, 0.0, 0.75, 0.0, 0.75, 0.0, 0.5, 0.0, 0.0, 0.5, 0.0, 0.2215, 0.0, 0.2215, 0.0, 0.5, 0.5, 1.0, 0.0, 1.0, 0.0, 1.0, 0.5, 1.0, 1.0, 0.0, 1.0, 0.2215, 1.0, 0.2215, 1.0, 0.0, 1.0, 1.0, 0.75, 1.0, 0.75, 1.0, 1.0, 1.0, 0.0, 0.0, 0.5, 0.0, 0.5, 0.0, 0.0, 0.0, 1.0, 0.5, 1.0, 0.75, 1.0, 0.75, 1.0, 0.5, 0.75, 1.0, 0.5, 1.0, 0.5, 1.0, 0.75, 1.0, 0.0, 1.0, 0.0, 0.75, 0.0, 0.75, 0.0, 1.0, 0.0, 0.75, 0.0, 0.5, 0.0, 0.5, 0.0, 0.75, 0.0, 0.2215, 0.0, 0.0, 0.0, 0.0, 0.0, 0.2215, 0.75, 0.75, 0.75, 1.0, 1.0, 1.0, 1.0, 0.75, 0.0, 0.75, 0.0, 1.0, 0.5, 1.0, 0.5, 0.75, 0.0, 0.2215, 0.0, 0.5, 0.5, 0.5, 0.5, 0.2215, 0.75, 0.2215, 0.75, 0.5, 1.0, 0.5, 1.0, 0.2215, 0.0, 0.5, 0.0, 0.75, 0.5, 0.75, 0.5, 0.5, 0.75, 0.5, 0.75, 0.75, 1.0, 0.75, 1.0, 0.5, 0.5, 0.5, 0.5, 0.75, 0.75, 0.75, 0.75, 0.5, 0.5, 0.2215, 0.5, 0.5, 0.75, 0.5, 0.75, 0.2215, 0.5, 0.75, 0.5, 1.0, 0.75, 1.0, 0.75, 0.75, 0.5, 0.0, 0.5, 0.2215, 0.75, 0.2215, 0.75, 0.0, 0.75, 0.0, 0.75, 0.2215, 1.0, 0.2215, 1.0, 0.0, 0.0, 0.0, 0.0, 0.2215, 0.5, 0.2215, 0.5, 0.0, 0.0, 0.5, 0.0, 0.75, 0.0, 0.75, 0.0, 0.5, 0.0, 0.0, 0.0, 0.2215, 0.0, 0.2215, 0.0, 0.0, 0.625, 0.25, 0.538, 0.25, 0.538, 0.25, 0.625, 0.25, 0.4986, 0.25, 0.538, 0.25, 0.538, 0.25, 0.4986, 0.25, 0.4986, 0.25, 0.538, 0.25, 0.538, 0.25, 0.4986, 0.25, 0.4986, 0.25, 0.538, 0.25, 0.538, 0.25, 0.4986, 0.25, 0.4986, 0.25, 0.538, 0.25, 0.4986, 0.25, 0.625, 0.5, 0.538, 0.5, 0.538, 0.5, 0.625, 0.5, 0.625, 0.5, 0.538, 0.5, 0.538, 0.5, 0.625, 0.5, 0.4986, 0.5, 0.538, 0.5, 0.538, 0.5, 0.4986, 0.5, 0.4986, 0.5, 0.538, 0.5, 0.538, 0.5, 0.4986, 0.5, 0.625, 0.5, 0.538, 0.5, 0.538, 0.5, 0.625, 0.5, 0.625, 0.5, 0.538, 0.5, 0.538, 0.5, 0.625, 0.5, 0.625, 0.5, 0.538, 0.5, 0.538, 0.5, 0.625, 0.5, 0.4986, 0.5, 0.538, 0.5, 0.538, 0.5, 0.4986, 0.5, 0.625, 0.5, 0.538, 0.5, 0.538, 0.5, 0.625, 0.5, 0.4986, 0.25, 0.538, 0.25, 0.538, 0.25, 0.4986, 0.25, 0.625, 0.25, 0.538, 0.25, 0.538, 0.25, 0.625, 0.25, 0.625, 0.25, 0.538, 0.25, 0.625, 0.25, 0.4986, 0.25, 0.538, 0.25, 0.538, 0.25, 0.4986, 0.25, 0.4986, 0.25, 0.538, 0.25, 0.538, 0.25, 0.4986, 0.25, 0.4986, 0.375, 0.538, 0.375, 0.538, 0.4375, 0.4986, 0.4375, 0.4986, 0.3318, 0.538, 0.3318, 0.538, 0.375, 0.4986, 0.375, 0.4986, 0.4595, 0.538, 0.4595, 0.538, 0.5, 0.4986, 0.5, 0.625, 0.5, 0.538, 0.5, 0.538, 0.5, 0.625, 0.5, 0.4986, 0.25, 0.538, 0.25, 0.538, 0.25, 0.4986, 0.25, 0.4986, 0.25, 0.538, 0.25, 0.538, 0.25, 0.4986, 0.25, 0.625, 0.5, 0.538, 0.5, 0.538, 0.5, 0.625, 0.5, 0.4986, 0.25, 0.538, 0.25, 0.538, 0.25, 0.4986, 0.25, 0.4986, 0.25, 0.538, 0.25, 0.538, 0.25, 0.4986, 0.25, 0.625, 0.5, 0.538, 0.5, 0.538, 0.5, 0.625, 0.5, 0.4986, 0.25, 0.538, 0.25, 0.538, 0.25, 0.4986, 0.25, 0.4986, 0.25, 0.538, 0.25, 0.538, 0.25, 0.4986, 0.25, 0.625, 0.5, 0.538, 0.5, 0.538, 0.5, 0.625, 0.5, 0.625, 0.5, 0.538, 0.5, 0.538, 0.5, 0.625, 0.5, 0.4986, 0.25, 0.538, 0.25, 0.538, 0.25, 0.4986, 0.25, 0.625, 0.5, 0.538, 0.5, 0.538, 0.5, 0.625, 0.5, 0.4986, 0.25, 0.538, 0.25, 0.538, 0.25, 0.4986, 0.25, 0.625, 0.5, 0.538, 0.5, 0.538, 0.5, 0.625, 0.5, 0.4986, 0.25, 0.538, 0.25, 0.538, 0.25, 0.4986, 0.25, 0.4986, 0.7905, 0.5183, 0.7905, 0.538, 0.7905, 0.538, 0.8125, 0.4986, 0.8125, 0.4986, 0.8125, 0.538, 0.8125, 0.538, 0.875, 0.4986, 0.875, 0.4986, 0.0, 0.538, 0.0, 0.538, 0.125, 0.4986, 0.125, 0.5183, 0.5, 0.538, 0.5, 0.538, 0.625, 0.5183, 0.625, 0.4592, 0.9182, 0.4986, 0.9591, 0.538, 1.0, 0.4986, 1.0, 0.4592, 1.0, 0.5183, 0.625, 0.538, 0.625, 0.538, 0.75, 0.5183, 0.75, 0.625, 0.5, 0.538, 0.5, 0.538, 0.5, 0.625, 0.5, 0.4986, 0.125, 0.538, 0.125, 0.538, 0.25, 0.4986, 0.25, 0.375, 0.125, 0.4592, 0.125, 0.4592, 0.25, 0.375, 0.25, 0.375, 0.625, 0.4592, 0.625, 0.4592, 0.75, 0.375, 0.75, 0.375, 0.9182, 0.4592, 0.9182, 0.4592, 1.0, 0.375, 1.0, 0.375, 0.5, 0.4592, 0.5, 0.4592, 0.625, 0.375, 0.625, 0.375, 0.0, 0.4592, 0.0, 0.4592, 0.125, 0.375, 0.125, 0.375, 0.8125, 0.4592, 0.8125, 0.4592, 0.875, 0.375, 0.875, 0.375, 0.7905, 0.4592, 0.7905, 0.4592, 0.8125, 0.375, 0.8125, 0.375, 0.25, 0.4592, 0.25, 0.4592, 0.25, 0.375, 0.25, 0.375, 0.25, 0.4592, 0.25, 0.4592, 0.25, 0.375, 0.25, 0.375, 0.25, 0.4592, 0.25, 0.4592, 0.25, 0.375, 0.25, 0.375, 0.25, 0.4592, 0.25, 0.4592, 0.25, 0.375, 0.25, 0.375, 0.25, 0.4592, 0.25, 0.4592, 0.25, 0.375, 0.25, 0.375, 0.25, 0.4592, 0.25, 0.4592, 0.25, 0.375, 0.25, 0.375, 0.25, 0.4592, 0.25, 0.4592, 0.25, 0.375, 0.25, 0.375, 0.25, 0.4592, 0.25, 0.4592, 0.25, 0.375, 0.25, 0.375, 0.25, 0.4592, 0.25, 0.4592, 0.25, 0.375, 0.25, 0.375, 0.4595, 0.4592, 0.4595, 0.4592, 0.5, 0.375, 0.5, 0.375, 0.3318, 0.4592, 0.3318, 0.4592, 0.375, 0.375, 0.375, 0.375, 0.375, 0.4592, 0.375, 0.4592, 0.4375, 0.375, 0.4375, 0.375, 0.25, 0.4592, 0.25, 0.4592, 0.25, 0.375, 0.25, 0.375, 0.25, 0.4592, 0.25, 0.4592, 0.25, 0.375, 0.25, 0.375, 0.25, 0.4592, 0.25, 0.4592, 0.25, 0.375, 0.25, 0.375, 0.5, 0.4592, 0.5, 0.4592, 0.5, 0.375, 0.5, 0.375, 0.5, 0.4592, 0.5, 0.4592, 0.5, 0.375, 0.5, 0.375, 0.5, 0.4592, 0.5, 0.4592, 0.5, 0.375, 0.5, 0.375, 0.25, 0.4592, 0.25, 0.375, 0.25, 0.375, 0.25, 0.4592, 0.25, 0.4592, 0.25, 0.375, 0.25, 0.375, 0.25, 0.4592, 0.25, 0.4592, 0.25, 0.375, 0.25, 0.375, 0.25, 0.4592, 0.25, 0.4592, 0.25, 0.375, 0.25, 0.4986, 0.25, 0.4592, 0.25, 0.4592, 0.25, 0.4986, 0.25, 0.4986, 0.5, 0.4592, 0.5, 0.4592, 0.5, 0.4986, 0.5, 0.4986, 0.5, 0.4592, 0.5, 0.4592, 0.5, 0.4986, 0.5, 0.4986, 0.5, 0.4592, 0.5, 0.4592, 0.5, 0.4986, 0.5, 0.4986, 0.5, 0.4592, 0.5, 0.4592, 0.5, 0.4986, 0.5, 0.4986, 0.5, 0.4592, 0.5, 0.4592, 0.5, 0.4986, 0.5, 0.4986, 0.5, 0.4592, 0.5, 0.4592, 0.5, 0.4986, 0.5, 0.4986, 0.25, 0.4592, 0.25, 0.4592, 0.25, 0.4986, 0.25, 0.4986, 0.25, 0.4592, 0.25, 0.4986, 0.25, 0.4986, 0.5, 0.4592, 0.5, 0.4592, 0.5, 0.4986, 0.5, 0.4986, 0.5, 0.4592, 0.5, 0.4592, 0.5, 0.4986, 0.5, 0.4986, 0.5, 0.4592, 0.5, 0.4592, 0.5, 0.4986, 0.5, 0.4986, 0.5, 0.4592, 0.5, 0.4592, 0.5, 0.4986, 0.5, 0.4986, 0.5, 0.4592, 0.5, 0.4592, 0.5, 0.4986, 0.5, 0.4986, 0.5, 0.4592, 0.5, 0.4592, 0.5, 0.4986, 0.5, 0.4986, 0.5, 0.4592, 0.5, 0.4592, 0.5, 0.4986, 0.5, 0.4986, 0.5, 0.4592, 0.5, 0.4592, 0.5, 0.4986, 0.5, 0.375, 0.25, 0.4592, 0.25, 0.4592, 0.3318, 0.375, 0.3318, 0.375, 0.875, 0.4592, 0.875, 0.4592, 0.9182, 0.375, 0.9182, 0.4986, 0.875, 0.538, 0.875, 0.538, 0.9182, 0.4986, 0.9182, 0.4986, 0.25, 0.538, 0.25, 0.538, 0.3318, 0.4986, 0.3318, 0.875, 0.5, 0.7932, 0.5, 0.7932, 0.5, 0.875, 0.5, 0.25, 0.5, 0.2068, 0.5, 0.2068, 0.5, 0.25, 0.5, 0.25, 0.5, 0.2068, 0.5, 0.2068, 0.5, 0.25, 0.5, 0.875, 0.5, 0.7932, 0.5, 0.7932, 0.5, 0.875, 0.5, 0.25, 0.5, 0.2068, 0.5, 0.2068, 0.5, 0.25, 0.5, 0.875, 0.5, 0.7932, 0.5, 0.7932, 0.5, 0.875, 0.5, 0.25, 0.5, 0.2068, 0.5, 0.1034, 0.25, 0.25, 0.5, 0.538, 0.25, 0.625, 0.25, 0.625, 0.3318, 0.538, 0.3318, 0.875, 0.5, 0.7932, 0.5, 0.3966, 0.25, 0.875, 0.5, 0.25, 0.5, 0.2068, 0.5, 0.2068, 0.5, 0.25, 0.5, 0.875, 0.5, 0.7932, 0.5, 0.7932, 0.5, 0.875, 0.5, 0.875, 0.5, 0.7932, 0.5, 0.7932, 0.5, 0.875, 0.5, 0.25, 0.5, 0.2068, 0.5, 0.2068, 0.5, 0.25, 0.5, 0.875, 0.5, 0.7932, 0.5, 0.7932, 0.5, 0.875, 0.5, 0.25, 0.5, 0.2068, 0.5, 0.2068, 0.5, 0.25, 0.5, 0.25, 0.5, 0.2068, 0.5, 0.2068, 0.5, 0.25, 0.5, 0.875, 0.5, 0.7932, 0.5, 0.7932, 0.5, 0.875, 0.5, 0.25, 0.5, 0.2068, 0.5, 0.2068, 0.5, 0.25, 0.5, 0.875, 0.5, 0.7932, 0.5, 0.7932, 0.5, 0.875, 0.5, 0.25, 0.5, 0.2068, 0.5, 0.2068, 0.5, 0.25, 0.5, 0.875, 0.5, 0.7932, 0.5, 0.7932, 0.5, 0.875, 0.5, 0.25, 0.5, 0.2068, 0.5, 0.2068, 0.5, 0.25, 0.5, 0.25, 0.5, 0.2068, 0.5, 0.2068, 0.5, 0.25, 0.5, 0.875, 0.5, 0.7932, 0.5, 0.7932, 0.5, 0.875, 0.5, 0.875, 0.5, 0.7932, 0.5, 0.7932, 0.5, 0.875, 0.5, 0.25, 0.5, 0.2068, 0.5, 0.2068, 0.5, 0.25, 0.5, 0.875, 0.5, 0.7932, 0.5, 0.7932, 0.5, 0.875, 0.5, 0.125, 0.625, 0.2068, 0.625, 0.2068, 0.75, 0.125, 0.75, 0.125, 0.5, 0.2068, 0.5, 0.2068, 0.625, 0.125, 0.625, 0.75, 0.5, 0.7932, 0.5, 0.7932, 0.625, 0.75, 0.625, 0.75, 0.625, 0.7932, 0.625, 0.7932, 0.75, 0.75, 0.75, 0.538, 0.875, 0.625, 0.875, 0.625, 0.9182, 0.538, 0.9182, 0.4592, 0.25, 0.4986, 0.25, 0.4986, 0.3318, 0.4592, 0.3318, 0.538, 0.25, 0.4986, 0.25, 0.538, 0.25, 0.538, 0.25, 0.4986, 0.25, 0.4986, 0.25, 0.538, 0.25, 0.538, 0.5, 0.4986, 0.5, 0.4986, 0.5, 0.538, 0.5, 0.538, 0.5, 0.4986, 0.5, 0.4986, 0.5, 0.538, 0.5, 0.538, 0.5, 0.4986, 0.5, 0.4986, 0.5, 0.538, 0.5, 0.538, 0.5, 0.4986, 0.5, 0.4986, 0.5, 0.538, 0.5, 0.538, 0.25, 0.4986, 0.25, 0.4986, 0.25, 0.538, 0.25, 0.4592, 0.125, 0.4986, 0.125, 0.4986, 0.25, 0.4592, 0.25, 0.4592, 0.0, 0.4986, 0.0, 0.4986, 0.125, 0.4592, 0.125, 0.4592, 0.25, 0.4986, 0.25, 0.4986, 0.25, 0.4592, 0.25, 0.4592, 0.25, 0.4986, 0.25, 0.4986, 0.25, 0.4592, 0.25, 0.4592, 0.25, 0.4986, 0.25, 0.4986, 0.25, 0.4592, 0.25, 0.4592, 0.25, 0.4986, 0.25, 0.4986, 0.25, 0.4592, 0.25, 0.4592, 0.25, 0.4986, 0.25, 0.4986, 0.25, 0.4592, 0.25, 0.4592, 0.25, 0.4986, 0.25, 0.4986, 0.25, 0.4592, 0.25, 0.4592, 0.25, 0.4986, 0.25, 0.4986, 0.25, 0.4592, 0.25, 0.4592, 0.25, 0.4986, 0.25, 0.4986, 0.25, 0.4592, 0.25, 0.4592, 0.25, 0.4986, 0.25, 0.4986, 0.25, 0.4592, 0.25, 0.4592, 0.4595, 0.4986, 0.4595, 0.4986, 0.5, 0.4592, 0.5, 0.4592, 0.3318, 0.4986, 0.3318, 0.4986, 0.375, 0.4592, 0.375, 0.4592, 0.375, 0.4986, 0.375, 0.4986, 0.4375, 0.4592, 0.4375, 0.4592, 0.25, 0.4986, 0.25, 0.4986, 0.25, 0.4592, 0.25, 0.4592, 0.25, 0.4986, 0.25, 0.4986, 0.25, 0.4592, 0.25, 0.4592, 0.25, 0.4986, 0.25, 0.4986, 0.25, 0.4592, 0.25, 0.4592, 0.5, 0.4986, 0.5, 0.4986, 0.5, 0.4592, 0.5, 0.4592, 0.5, 0.4986, 0.5, 0.4986, 0.5, 0.4592, 0.5, 0.4592, 0.5, 0.4986, 0.5, 0.4986, 0.5, 0.4592, 0.5, 0.4592, 0.25, 0.4986, 0.25, 0.4592, 0.25, 0.4592, 0.25, 0.4986, 0.25, 0.4986, 0.25, 0.4592, 0.25, 0.4592, 0.25, 0.4986, 0.25, 0.4986, 0.25, 0.4592, 0.25, 0.4592, 0.25, 0.4986, 0.25, 0.4986, 0.25, 0.4592, 0.25, 0.4592, 0.875, 0.4986, 0.875, 0.4986, 0.9182, 0.4592, 0.9182, 0.5183, 0.5, 0.4986, 0.5, 0.4986, 0.5, 0.5183, 0.5, 0.5183, 0.5, 0.4986, 0.5, 0.4986, 0.5, 0.5183, 0.5, 0.5183, 0.5, 0.4986, 0.5, 0.4986, 0.5, 0.5183, 0.5, 0.5183, 0.5, 0.4986, 0.5, 0.4986, 0.5, 0.5183, 0.5, 0.5183, 0.5, 0.4986, 0.5, 0.4986, 0.5, 0.5183, 0.5, 0.5183, 0.5, 0.4986, 0.5, 0.4986, 0.5, 0.5183, 0.5, 0.5183, 0.5, 0.4986, 0.5, 0.4986, 0.5, 0.5183, 0.5, 0.5183, 0.5, 0.4986, 0.5, 0.4986, 0.5, 0.5183, 0.5, 0.5183, 0.5, 0.4986, 0.5, 0.4986, 0.5, 0.5183, 0.5, 0.5183, 0.5, 0.4986, 0.5, 0.4986, 0.5, 0.5183, 0.5, 0.4592, 0.625, 0.4986, 0.625, 0.4986, 0.75, 0.4592, 0.75, 0.4592, 0.5, 0.4986, 0.5, 0.4986, 0.625, 0.4592, 0.625, 0.4592, 0.8125, 0.4986, 0.8125, 0.4986, 0.875, 0.4592, 0.875, 0.4592, 0.75, 0.4986, 0.75, 0.4986, 0.7905, 0.4592, 0.7905, 0.4592, 0.4375, 0.4986, 0.4375, 0.4986, 0.4595, 0.4592, 0.4595, 0.375, 0.4375, 0.4592, 0.4375, 0.4592, 0.4595, 0.375, 0.4595, 0.375, 0.75, 0.4592, 0.75, 0.4592, 0.7905, 0.375, 0.7905, 0.5183, 0.75, 0.538, 0.75, 0.538, 0.7905, 0.5183, 0.7905, 0.4986, 0.4375, 0.538, 0.4375, 0.538, 0.4595, 0.4986, 0.4595, 0.375, 0.5, 0.3345, 0.5, 0.3345, 0.5, 0.375, 0.5, 0.6875, 0.5, 0.6655, 0.5, 0.6655, 0.5, 0.6875, 0.5, 0.6875, 0.5, 0.6655, 0.5, 0.6655, 0.5, 0.6875, 0.5, 0.375, 0.5, 0.3345, 0.5, 0.3345, 0.5, 0.375, 0.5, 0.6875, 0.5, 0.6655, 0.5, 0.3327, 0.25, 0.6875, 0.5, 0.375, 0.5, 0.3345, 0.5, 0.1673, 0.25, 0.375, 0.5, 0.538, 0.4375, 0.625, 0.4375, 0.625, 0.4595, 0.538, 0.4595, 0.375, 0.5, 0.3345, 0.5, 0.3345, 0.5, 0.375, 0.5, 0.6875, 0.5, 0.6655, 0.5, 0.6655, 0.5, 0.6875, 0.5, 0.375, 0.5, 0.3345, 0.5, 0.3345, 0.5, 0.375, 0.5, 0.6875, 0.5, 0.6655, 0.5, 0.6655, 0.5, 0.6875, 0.5, 0.375, 0.5, 0.3345, 0.5, 0.3345, 0.5, 0.375, 0.5, 0.6875, 0.5, 0.6655, 0.5, 0.6655, 0.5, 0.6875, 0.5, 0.6875, 0.5, 0.6655, 0.5, 0.6655, 0.5, 0.6875, 0.5, 0.375, 0.5, 0.3345, 0.5, 0.3345, 0.5, 0.375, 0.5, 0.6875, 0.5, 0.6655, 0.5, 0.6655, 0.5, 0.6875, 0.5, 0.375, 0.5, 0.3345, 0.5, 0.3345, 0.5, 0.375, 0.5, 0.375, 0.5, 0.3345, 0.5, 0.3345, 0.5, 0.375, 0.5, 0.6875, 0.5, 0.6655, 0.5, 0.6655, 0.5, 0.6875, 0.5, 0.375, 0.5, 0.3345, 0.5, 0.3345, 0.5, 0.375, 0.5, 0.6875, 0.5, 0.6655, 0.5, 0.6655, 0.5, 0.6875, 0.5, 0.375, 0.5, 0.3345, 0.5, 0.3345, 0.5, 0.375, 0.5, 0.6875, 0.5, 0.6655, 0.5, 0.6655, 0.5, 0.6875, 0.5, 0.6875, 0.5, 0.6655, 0.5, 0.6655, 0.5, 0.6875, 0.5, 0.375, 0.5, 0.3345, 0.5, 0.3345, 0.5, 0.375, 0.5, 0.375, 0.5, 0.3345, 0.5, 0.3345, 0.5, 0.375, 0.5, 0.6875, 0.5, 0.6655, 0.5, 0.6655, 0.5, 0.6875, 0.5, 0.625, 0.5, 0.6655, 0.5, 0.6655, 0.625, 0.625, 0.625, 0.625, 0.625, 0.6655, 0.625, 0.6655, 0.75, 0.625, 0.75, 0.538, 0.75, 0.625, 0.75, 0.625, 0.7905, 0.538, 0.7905, 0.3125, 0.5, 0.3345, 0.5, 0.3345, 0.625, 0.3125, 0.625, 0.3125, 0.625, 0.3345, 0.625, 0.3345, 0.75, 0.3125, 0.75, 0.4986, 0.75, 0.5183, 0.75, 0.5183, 0.7905, 0.4986, 0.7905, 0.538, 0.5, 0.5183, 0.5, 0.5183, 0.5, 0.538, 0.5, 0.538, 0.5, 0.5183, 0.5, 0.5183, 0.5, 0.538, 0.5, 0.538, 0.5, 0.5183, 0.5, 0.5183, 0.5, 0.538, 0.5, 0.538, 0.5, 0.5183, 0.5, 0.5183, 0.5, 0.538, 0.5, 0.538, 0.5, 0.5183, 0.5, 0.5183, 0.5, 0.538, 0.5, 0.538, 0.5, 0.5183, 0.5, 0.5183, 0.5, 0.538, 0.5, 0.538, 0.5, 0.5183, 0.5, 0.5183, 0.5, 0.538, 0.5, 0.538, 0.5, 0.5183, 0.5, 0.5183, 0.5, 0.538, 0.5, 0.538, 0.5, 0.5183, 0.5, 0.5183, 0.5, 0.538, 0.5, 0.538, 0.5, 0.5183, 0.5, 0.5183, 0.5, 0.538, 0.5, 0.4986, 0.625, 0.5183, 0.625, 0.5183, 0.75, 0.4986, 0.75, 0.4986, 0.5, 0.5183, 0.5, 0.5183, 0.625, 0.4986, 0.625, 0.4592, 0.25, 0.4986, 0.25, 0.4986, 0.25, 0.4592, 0.25, 0.375, 0.25, 0.4592, 0.25, 0.4592, 0.25, 0.375, 0.25, 0.4986, 0.25, 0.538, 0.25, 0.538, 0.25, 0.4986, 0.25, 0.875, 0.5, 0.875, 0.5, 0.875, 0.5, 0.875, 0.5, 0.538, 0.25, 0.625, 0.25, 0.625, 0.25, 0.538, 0.25, 0.125, 0.5, 0.125, 0.5, 0.125, 0.5, 0.125, 0.5, 0.4592, 0.25, 0.4986, 0.25, 0.4986, 0.25, 0.4592, 0.25, 0.375, 0.25, 0.4592, 0.25, 0.4592, 0.25, 0.375, 0.25, 0.4986, 0.25, 0.538, 0.25, 0.538, 0.25, 0.4986, 0.25, 0.875, 0.5, 0.875, 0.5, 0.875, 0.5, 0.875, 0.5, 0.538, 0.25, 0.625, 0.25, 0.625, 0.25, 0.538, 0.25, 0.125, 0.5, 0.125, 0.5, 0.125, 0.5, 0.125, 0.5])
me_plane_001.materials.append(mat_material_004)
me_plane_001.materials.append(mat_material_005)
me_plane_001.materials.append(mat_material_006)
me_plane_001.materials.append(mat_material_007)
me_plane_001.materials.append(mat_material_002)
me_plane_001.use_remesh_preserve_volume = False
me_plane_001.use_remesh_preserve_attributes = False
me_plane_001.use_mirror_vertex_groups = False
me_plane_001.update()

# ---- objects
ob_plane = bpy.data.objects.new('Plane', me_plane_001)

# ---- transforms, parenting, visibility, modifiers, constraints
ob_plane.location = (3.166e-08, -2.576, 0.1452)
ob_plane.scale = (0.1591, 0.1591, 0.1591)
ob_plane.lineart.crease_threshold = 0.0

# ---- collection membership
col_collection.objects.link(ob_plane)

# ---- scene / render settings (as saved in the file)
scene.frame_start = 1; scene.frame_end = 250; scene.frame_set(1)
scene.render.engine = 'BLENDER_EEVEE_NEXT'
scene.cycles.use_denoising = False
scene.cycles.samples = 128
scene.cycles.sampling_pattern = 'TABULATED_SOBOL'
scene.cycles.use_adaptive_sampling = False
scene.cycles.use_light_tree = False
scene.view_settings.view_transform = 'Filmic'
bpy.context.view_layer.update()

# ---- added for rendering (the .blend has no active camera and no usable light): camera, sun
cam_auto = bpy.data.cameras.new('AutoCamera')
cam_auto.lens = 50.0
cam_auto.sensor_width = 36.0
cam_auto.clip_end = 1000.0
ob_auto_camera = bpy.data.objects.new('AutoCamera', cam_auto)
scene.collection.objects.link(ob_auto_camera)
ob_auto_camera.location = (5.11333, -6.63072, 4.23766)
ob_auto_camera.rotation_euler = (1.09748, -7.21219e-08, 0.694738)
scene.camera = ob_auto_camera
light_auto_sun = bpy.data.lights.new('AutoSun', 'SUN')
light_auto_sun.energy = 3.0
light_auto_sun.angle = 0.0523599
ob_auto_sun = bpy.data.objects.new('AutoSun', light_auto_sun)
scene.collection.objects.link(ob_auto_sun)
ob_auto_sun.rotation_euler = (0.872665, 0.174533, 0.523599)
bpy.context.view_layer.update()
